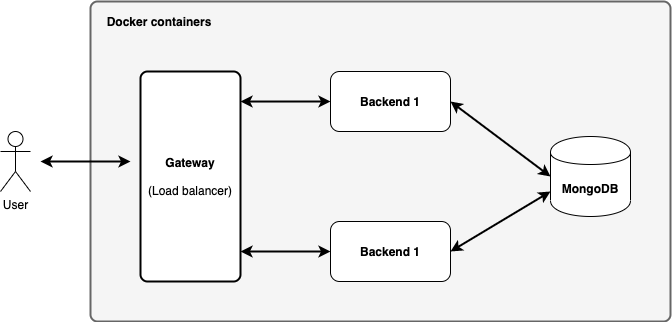

The diagram above was exported from draw.io. Its source (the exported page's mxGraphModel, read from the mxfile embedded in the PNG):
<mxGraphModel dx="1100" dy="741" grid="1" gridSize="10" guides="1" tooltips="1" connect="1" arrows="1" fold="1" page="1" pageScale="1" pageWidth="850" pageHeight="1100" math="0" shadow="0">
  <root>
    <mxCell id="0" />
    <mxCell id="1" parent="0" />
    <mxCell id="ch-NQVOtNE1ian6n5lB4-11" value="" style="rounded=1;whiteSpace=wrap;html=1;absoluteArcSize=1;arcSize=14;strokeWidth=2;fillColor=#f5f5f5;strokeColor=#666666;fontColor=#333333;" vertex="1" parent="1">
      <mxGeometry x="140" y="40" width="580" height="320" as="geometry" />
    </mxCell>
    <mxCell id="ch-NQVOtNE1ian6n5lB4-1" value="User" style="shape=umlActor;verticalLabelPosition=bottom;labelBackgroundColor=#ffffff;verticalAlign=top;html=1;outlineConnect=0;" vertex="1" parent="1">
      <mxGeometry x="50" y="170" width="30" height="60" as="geometry" />
    </mxCell>
    <mxCell id="ch-NQVOtNE1ian6n5lB4-2" value="&lt;b&gt;Gateway&lt;/b&gt;&lt;br&gt;&lt;br&gt;(Load balancer)" style="rounded=1;whiteSpace=wrap;html=1;absoluteArcSize=1;arcSize=14;strokeWidth=2;" vertex="1" parent="1">
      <mxGeometry x="190" y="110" width="100" height="210" as="geometry" />
    </mxCell>
    <mxCell id="ch-NQVOtNE1ian6n5lB4-3" value="&lt;b&gt;Backend 1&lt;/b&gt;" style="rounded=1;whiteSpace=wrap;html=1;" vertex="1" parent="1">
      <mxGeometry x="380" y="110" width="120" height="60" as="geometry" />
    </mxCell>
    <mxCell id="ch-NQVOtNE1ian6n5lB4-4" value="&lt;b&gt;Backend 1&lt;/b&gt;" style="rounded=1;whiteSpace=wrap;html=1;" vertex="1" parent="1">
      <mxGeometry x="380" y="260" width="120" height="60" as="geometry" />
    </mxCell>
    <mxCell id="ch-NQVOtNE1ian6n5lB4-5" value="&lt;b&gt;MongoDB&lt;/b&gt;" style="shape=cylinder;whiteSpace=wrap;html=1;boundedLbl=1;backgroundOutline=1;" vertex="1" parent="1">
      <mxGeometry x="600" y="175" width="80" height="80" as="geometry" />
    </mxCell>
    <mxCell id="ch-NQVOtNE1ian6n5lB4-6" value="" style="endArrow=classic;startArrow=classic;html=1;strokeWidth=2;" edge="1" parent="1">
      <mxGeometry width="50" height="50" relative="1" as="geometry">
        <mxPoint x="90" y="200" as="sourcePoint" />
        <mxPoint x="180" y="200" as="targetPoint" />
      </mxGeometry>
    </mxCell>
    <mxCell id="ch-NQVOtNE1ian6n5lB4-7" value="" style="endArrow=classic;startArrow=classic;html=1;strokeWidth=2;entryX=0;entryY=0.5;entryDx=0;entryDy=0;exitX=1;exitY=0.143;exitDx=0;exitDy=0;exitPerimeter=0;" edge="1" parent="1" source="ch-NQVOtNE1ian6n5lB4-2" target="ch-NQVOtNE1ian6n5lB4-3">
      <mxGeometry width="50" height="50" relative="1" as="geometry">
        <mxPoint x="100" y="210" as="sourcePoint" />
        <mxPoint x="190" y="210" as="targetPoint" />
      </mxGeometry>
    </mxCell>
    <mxCell id="ch-NQVOtNE1ian6n5lB4-8" value="" style="endArrow=classic;startArrow=classic;html=1;strokeWidth=2;entryX=0;entryY=0.5;entryDx=0;entryDy=0;" edge="1" parent="1" target="ch-NQVOtNE1ian6n5lB4-4">
      <mxGeometry width="50" height="50" relative="1" as="geometry">
        <mxPoint x="290" y="290" as="sourcePoint" />
        <mxPoint x="390" y="150" as="targetPoint" />
      </mxGeometry>
    </mxCell>
    <mxCell id="ch-NQVOtNE1ian6n5lB4-9" value="" style="endArrow=classic;startArrow=classic;html=1;strokeWidth=2;entryX=0;entryY=0.5;entryDx=0;entryDy=0;exitX=1;exitY=0.5;exitDx=0;exitDy=0;" edge="1" parent="1" source="ch-NQVOtNE1ian6n5lB4-3" target="ch-NQVOtNE1ian6n5lB4-5">
      <mxGeometry width="50" height="50" relative="1" as="geometry">
        <mxPoint x="300" y="300" as="sourcePoint" />
        <mxPoint x="390" y="300" as="targetPoint" />
      </mxGeometry>
    </mxCell>
    <mxCell id="ch-NQVOtNE1ian6n5lB4-10" value="" style="endArrow=classic;startArrow=classic;html=1;strokeWidth=2;exitX=1;exitY=0.5;exitDx=0;exitDy=0;" edge="1" parent="1" source="ch-NQVOtNE1ian6n5lB4-4">
      <mxGeometry width="50" height="50" relative="1" as="geometry">
        <mxPoint x="510" y="150" as="sourcePoint" />
        <mxPoint x="600" y="230" as="targetPoint" />
      </mxGeometry>
    </mxCell>
    <mxCell id="ch-NQVOtNE1ian6n5lB4-12" value="&lt;b&gt;Docker containers&lt;/b&gt;" style="text;html=1;strokeColor=none;fillColor=none;align=center;verticalAlign=middle;whiteSpace=wrap;rounded=0;" vertex="1" parent="1">
      <mxGeometry x="154" y="50" width="110" height="20" as="geometry" />
    </mxCell>
  </root>
</mxGraphModel>